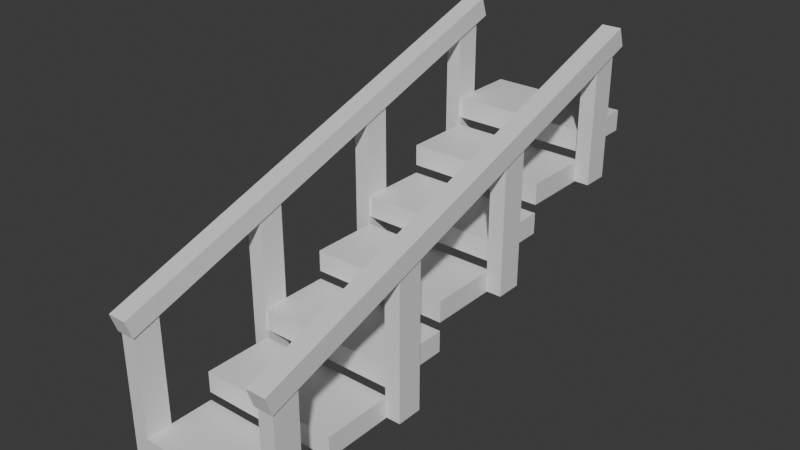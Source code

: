 # Source: stair_modules.blend  (saved by Blender 4.2.66; exported with 4.5.12 LTS)
import bpy
from mathutils import Matrix  # noqa: F401  (used for matrix-valued properties, if any)

bpy.ops.wm.read_factory_settings(use_empty=True)
scene = bpy.context.scene
scene.name = 'Scene'

# ---- collections
col_collection = bpy.data.collections.new('Collection'); scene.collection.children.link(col_collection)

# ---- materials (node trees are filled in below, after node groups)
mat_material = bpy.data.materials.new('Material')
mat_material.alpha_threshold = 0.0
mat_material.use_transparent_shadow = False
mat_material.roughness = 0.5
mat_material.line_color = (0.0, 0.0, 0.0, 1.0)

# ---- material node trees
mat_material.use_nodes = True; mat_material.node_tree.nodes.clear()
_N = mat_material.node_tree.nodes; _L = mat_material.node_tree.links
n0 = _N.new('ShaderNodeOutputMaterial'); n0.name = 'Material Output'; n0.location = (300, 300)
n1 = _N.new('ShaderNodeBsdfPrincipled'); n1.name = 'Principled BSDF'; n1.location = (10, 300)
n1.inputs[3].default_value = 1.45
_L.new(n1.outputs[0], n0.inputs[0])
n0.is_active_output = True

# ---- world
world_world = bpy.data.worlds.new('World'); scene.world = world_world
world_world.use_nodes = True; world_world.node_tree.nodes.clear()
_N = world_world.node_tree.nodes; _L = world_world.node_tree.links
n0 = _N.new('ShaderNodeOutputWorld'); n0.name = 'World Output'; n0.location = (300, 300)
n1 = _N.new('ShaderNodeBackground'); n1.name = 'Background'; n1.location = (10, 300)
n1.inputs[0].default_value = (0.05088, 0.05088, 0.05088, 1.0)
_L.new(n1.outputs[0], n0.inputs[0])
n0.is_active_output = True
world_world.color = (0.05088, 0.05088, 0.05088)
world_world.sun_shadow_jitter_overblur = 0.0

# ---- meshes
me_cube = bpy.data.meshes.new('Cube')
me_cube.from_pydata([(-0.2098, 2.0, 2.005), (-0.2098, 2.0, 0.005184), (-0.2098, 0.0001647, 2.005), (-0.2098, 0.0001647, 0.005184), (-2.21, 2.0, 2.005), (-2.21, 2.0, 0.005184), (-2.21, 0.0001647, 2.005), (-2.21, 0.0001647, 0.005184), (-0.2098, 4.0, 4.805), (-0.2098, 4.0, 2.805), (-0.2098, 2.0, 4.805), (-0.2098, 2.0, 2.805), (-2.21, 4.0, 4.805), (-2.21, 4.0, 2.805), (-2.21, 2.0, 4.805), (-2.21, 2.0, 2.805), (-0.2098, 6.0, 7.605), (-0.2098, 6.0, 5.605), (-0.2098, 4.0, 7.605), (-0.2098, 4.0, 5.605), (-2.21, 6.0, 7.605), (-2.21, 6.0, 5.605), (-2.21, 4.0, 7.605), (-2.21, 4.0, 5.605), (-0.2098, 8.0, 10.41), (-0.2098, 8.0, 8.405), (-0.2098, 6.0, 10.41), (-0.2098, 6.0, 8.405), (-2.21, 8.0, 10.41), (-2.21, 8.0, 8.405), (-2.21, 6.0, 10.41), (-2.21, 6.0, 8.405), (-0.2098, 10.0, 13.21), (-0.2098, 10.0, 11.21), (-0.2098, 8.0, 13.21), (-0.2098, 8.0, 11.21), (-2.21, 10.0, 13.21), (-2.21, 10.0, 11.21), (-2.21, 8.0, 13.21), (-2.21, 8.0, 11.21), (-0.2098, 12.0, 16.01), (-0.2098, 12.0, 14.01), (-0.2098, 10.0, 16.01), (-0.2098, 10.0, 14.01), (-2.21, 12.0, 16.01), (-2.21, 12.0, 14.01), (-2.21, 10.0, 16.01), (-2.21, 10.0, 14.01), (-0.2098, 14.0, 18.81), (-0.2098, 14.0, 16.81), (-0.2098, 12.0, 18.81), (-0.2098, 12.0, 16.81), (-2.21, 14.0, 18.81), (-2.21, 14.0, 16.81), (-2.21, 12.0, 18.81), (-2.21, 12.0, 16.81), (-0.2197, 0.0, 0.0), (-0.2197, 0.0, 13.33), (-0.2197, 0.7346, 0.0), (-0.2197, 0.7346, 13.33), (0.0, 0.0, 0.0), (0.0, 0.0, 13.33), (0.0, 0.7346, 0.0), (0.0, 0.7346, 13.33), (-2.2, 0.0, 4.768e-07), (-2.2, 0.0, 13.33), (-2.2, 0.7346, 4.768e-07), (-2.2, 0.7346, 13.33), (-2.42, 0.0, 4.768e-07), (-2.42, 0.0, 13.33), (-2.42, 0.7346, 4.768e-07), (-2.42, 0.7346, 13.33), (-0.2197, 3.967, 2.87), (-0.2197, 3.967, 17.33), (-0.2197, 4.701, 2.87), (-0.2197, 4.701, 17.33), (0.0, 3.967, 2.87), (0.0, 3.967, 17.33), (0.0, 4.701, 2.87), (0.0, 4.701, 17.33), (-2.2, 3.967, 2.87), (-2.2, 3.967, 17.33), (-2.2, 4.701, 2.87), (-2.2, 4.701, 17.33), (-2.42, 3.967, 2.87), (-2.42, 3.967, 17.33), (-2.42, 4.701, 2.87), (-2.42, 4.701, 17.33), (-0.2197, 7.934, 8.422), (-0.2197, 7.934, 21.86), (-0.2197, 8.668, 8.422), (-0.2197, 8.668, 21.86), (0.0, 7.934, 8.422), (0.0, 7.934, 21.86), (0.0, 8.668, 8.422), (0.0, 8.668, 21.86), (-2.2, 7.934, 8.422), (-2.2, 7.934, 21.86), (-2.2, 8.668, 8.422), (-2.2, 8.668, 21.86), (-2.42, 7.934, 8.422), (-2.42, 7.934, 21.86), (-2.42, 8.668, 8.422), (-2.42, 8.668, 21.86), (-0.2197, 11.9, 14.04), (-0.2197, 11.9, 25.79), (-0.2197, 12.64, 14.04), (-0.2197, 12.64, 25.79), (0.0, 11.9, 14.04), (0.0, 11.9, 25.79), (0.0, 12.64, 14.04), (0.0, 12.64, 25.79), (-2.2, 11.9, 14.04), (-2.2, 11.9, 25.79), (-2.2, 12.64, 14.04), (-2.2, 12.64, 25.79), (-2.42, 11.9, 14.04), (-2.42, 11.9, 25.79), (-2.42, 12.64, 14.04), (-2.42, 12.64, 25.79), (-0.2449, -0.05817, 11.42), (-0.2449, -0.2357, 13.18), (-0.2449, 3.212, 15.1), (-0.2449, 3.034, 16.86), (0.02519, -0.05817, 11.42), (0.02519, -0.2357, 13.18), (0.02519, 3.212, 15.1), (0.02519, 3.034, 16.86), (-0.2449, 3.212, 15.1), (-0.2449, 3.034, 16.86), (-0.2449, 6.482, 18.78), (-0.2449, 6.304, 20.53), (0.02519, 3.212, 15.1), (0.02519, 3.034, 16.86), (0.02519, 6.482, 18.78), (0.02519, 6.304, 20.53), (-0.2449, 6.482, 18.78), (-0.2449, 6.304, 20.53), (-0.2449, 9.752, 22.46), (-0.2449, 9.574, 24.21), (0.02519, 6.482, 18.78), (0.02519, 6.304, 20.53), (0.02519, 9.752, 22.46), (0.02519, 9.574, 24.21), (-0.2449, 9.752, 22.46), (-0.2449, 9.574, 24.21), (-0.2449, 13.02, 26.14), (-0.2449, 12.84, 27.89), (0.02519, 9.752, 22.46), (0.02519, 9.574, 24.21), (0.02519, 13.02, 26.14), (0.02519, 12.84, 27.89), (-2.175, -0.05817, 11.42), (-2.175, -0.2357, 13.18), (-2.175, 3.212, 15.1), (-2.175, 3.034, 16.86), (-2.445, -0.05817, 11.42), (-2.445, -0.2357, 13.18), (-2.445, 3.212, 15.1), (-2.445, 3.034, 16.86), (-2.175, 3.212, 15.1), (-2.175, 3.034, 16.86), (-2.175, 6.482, 18.78), (-2.175, 6.304, 20.53), (-2.445, 3.212, 15.1), (-2.445, 3.034, 16.86), (-2.445, 6.482, 18.78), (-2.445, 6.304, 20.53), (-2.175, 6.482, 18.78), (-2.175, 6.304, 20.53), (-2.175, 9.752, 22.46), (-2.175, 9.574, 24.21), (-2.445, 6.482, 18.78), (-2.445, 6.304, 20.53), (-2.445, 9.752, 22.46), (-2.445, 9.574, 24.21), (-2.175, 9.752, 22.46), (-2.175, 9.574, 24.21), (-2.175, 13.02, 26.14), (-2.175, 12.84, 27.89), (-2.445, 9.752, 22.46), (-2.445, 9.574, 24.21), (-2.445, 13.02, 26.14), (-2.445, 12.84, 27.89)], [], [(0, 4, 6, 2), (3, 2, 6, 7), (7, 6, 4, 5), (5, 1, 3, 7), (1, 0, 2, 3), (5, 4, 0, 1), (8, 12, 14, 10), (11, 10, 14, 15), (15, 14, 12, 13), (13, 9, 11, 15), (9, 8, 10, 11), (13, 12, 8, 9), (16, 20, 22, 18), (19, 18, 22, 23), (23, 22, 20, 21), (21, 17, 19, 23), (17, 16, 18, 19), (21, 20, 16, 17), (24, 28, 30, 26), (27, 26, 30, 31), (31, 30, 28, 29), (29, 25, 27, 31), (25, 24, 26, 27), (29, 28, 24, 25), (32, 36, 38, 34), (35, 34, 38, 39), (39, 38, 36, 37), (37, 33, 35, 39), (33, 32, 34, 35), (37, 36, 32, 33), (40, 44, 46, 42), (43, 42, 46, 47), (47, 46, 44, 45), (45, 41, 43, 47), (41, 40, 42, 43), (45, 44, 40, 41), (48, 52, 54, 50), (51, 50, 54, 55), (55, 54, 52, 53), (53, 49, 51, 55), (49, 48, 50, 51), (53, 52, 48, 49), (56, 57, 59, 58), (58, 59, 63, 62), (62, 63, 61, 60), (60, 61, 57, 56), (58, 62, 60, 56), (63, 59, 57, 61), (64, 66, 67, 65), (66, 70, 71, 67), (70, 68, 69, 71), (68, 64, 65, 69), (66, 64, 68, 70), (71, 69, 65, 67), (72, 73, 75, 74), (74, 75, 79, 78), (78, 79, 77, 76), (76, 77, 73, 72), (74, 78, 76, 72), (79, 75, 73, 77), (80, 82, 83, 81), (82, 86, 87, 83), (86, 84, 85, 87), (84, 80, 81, 85), (82, 80, 84, 86), (87, 85, 81, 83), (88, 89, 91, 90), (90, 91, 95, 94), (94, 95, 93, 92), (92, 93, 89, 88), (90, 94, 92, 88), (95, 91, 89, 93), (96, 98, 99, 97), (98, 102, 103, 99), (102, 100, 101, 103), (100, 96, 97, 101), (98, 96, 100, 102), (103, 101, 97, 99), (104, 105, 107, 106), (106, 107, 111, 110), (110, 111, 109, 108), (108, 109, 105, 104), (106, 110, 108, 104), (111, 107, 105, 109), (112, 114, 115, 113), (114, 118, 119, 115), (118, 116, 117, 119), (116, 112, 113, 117), (114, 112, 116, 118), (119, 117, 113, 115), (120, 121, 123, 122), (122, 123, 127, 126), (126, 127, 125, 124), (124, 125, 121, 120), (122, 126, 124, 120), (127, 123, 121, 125), (128, 129, 131, 130), (130, 131, 135, 134), (134, 135, 133, 132), (132, 133, 129, 128), (130, 134, 132, 128), (135, 131, 129, 133), (136, 137, 139, 138), (138, 139, 143, 142), (142, 143, 141, 140), (140, 141, 137, 136), (138, 142, 140, 136), (143, 139, 137, 141), (144, 145, 147, 146), (146, 147, 151, 150), (150, 151, 149, 148), (148, 149, 145, 144), (146, 150, 148, 144), (151, 147, 145, 149), (152, 154, 155, 153), (154, 158, 159, 155), (158, 156, 157, 159), (156, 152, 153, 157), (154, 152, 156, 158), (159, 157, 153, 155), (160, 162, 163, 161), (162, 166, 167, 163), (166, 164, 165, 167), (164, 160, 161, 165), (162, 160, 164, 166), (167, 165, 161, 163), (168, 170, 171, 169), (170, 174, 175, 171), (174, 172, 173, 175), (172, 168, 169, 173), (170, 168, 172, 174), (175, 173, 169, 171), (176, 178, 179, 177), (178, 182, 183, 179), (182, 180, 181, 183), (180, 176, 177, 181), (178, 176, 180, 182), (183, 181, 177, 179)])
_uv = me_cube.uv_layers.new(name='UVMap')
_uv.uv.foreach_set('vector', [0.625, 0.5, 0.875, 0.5, 0.875, 0.75, 0.625, 0.75, 0.375, 0.75, 0.625, 0.75, 0.625, 1.0, 0.375, 1.0, 0.375, 0.0, 0.625, 0.0, 0.625, 0.25, 0.375, 0.25, 0.125, 0.5, 0.375, 0.5, 0.375, 0.75, 0.125, 0.75, 0.375, 0.5, 0.625, 0.5, 0.625, 0.75, 0.375, 0.75, 0.375, 0.25, 0.625, 0.25, 0.625, 0.5, 0.375, 0.5, 0.625, 0.5, 0.875, 0.5, 0.875, 0.75, 0.625, 0.75, 0.375, 0.75, 0.625, 0.75, 0.625, 1.0, 0.375, 1.0, 0.375, 0.0, 0.625, 0.0, 0.625, 0.25, 0.375, 0.25, 0.125, 0.5, 0.375, 0.5, 0.375, 0.75, 0.125, 0.75, 0.375, 0.5, 0.625, 0.5, 0.625, 0.75, 0.375, 0.75, 0.375, 0.25, 0.625, 0.25, 0.625, 0.5, 0.375, 0.5, 0.625, 0.5, 0.875, 0.5, 0.875, 0.75, 0.625, 0.75, 0.375, 0.75, 0.625, 0.75, 0.625, 1.0, 0.375, 1.0, 0.375, 0.0, 0.625, 0.0, 0.625, 0.25, 0.375, 0.25, 0.125, 0.5, 0.375, 0.5, 0.375, 0.75, 0.125, 0.75, 0.375, 0.5, 0.625, 0.5, 0.625, 0.75, 0.375, 0.75, 0.375, 0.25, 0.625, 0.25, 0.625, 0.5, 0.375, 0.5, 0.625, 0.5, 0.875, 0.5, 0.875, 0.75, 0.625, 0.75, 0.375, 0.75, 0.625, 0.75, 0.625, 1.0, 0.375, 1.0, 0.375, 0.0, 0.625, 0.0, 0.625, 0.25, 0.375, 0.25, 0.125, 0.5, 0.375, 0.5, 0.375, 0.75, 0.125, 0.75, 0.375, 0.5, 0.625, 0.5, 0.625, 0.75, 0.375, 0.75, 0.375, 0.25, 0.625, 0.25, 0.625, 0.5, 0.375, 0.5, 0.625, 0.5, 0.875, 0.5, 0.875, 0.75, 0.625, 0.75, 0.375, 0.75, 0.625, 0.75, 0.625, 1.0, 0.375, 1.0, 0.375, 0.0, 0.625, 0.0, 0.625, 0.25, 0.375, 0.25, 0.125, 0.5, 0.375, 0.5, 0.375, 0.75, 0.125, 0.75, 0.375, 0.5, 0.625, 0.5, 0.625, 0.75, 0.375, 0.75, 0.375, 0.25, 0.625, 0.25, 0.625, 0.5, 0.375, 0.5, 0.625, 0.5, 0.875, 0.5, 0.875, 0.75, 0.625, 0.75, 0.375, 0.75, 0.625, 0.75, 0.625, 1.0, 0.375, 1.0, 0.375, 0.0, 0.625, 0.0, 0.625, 0.25, 0.375, 0.25, 0.125, 0.5, 0.375, 0.5, 0.375, 0.75, 0.125, 0.75, 0.375, 0.5, 0.625, 0.5, 0.625, 0.75, 0.375, 0.75, 0.375, 0.25, 0.625, 0.25, 0.625, 0.5, 0.375, 0.5, 0.625, 0.5, 0.875, 0.5, 0.875, 0.75, 0.625, 0.75, 0.375, 0.75, 0.625, 0.75, 0.625, 1.0, 0.375, 1.0, 0.375, 0.0, 0.625, 0.0, 0.625, 0.25, 0.375, 0.25, 0.125, 0.5, 0.375, 0.5, 0.375, 0.75, 0.125, 0.75, 0.375, 0.5, 0.625, 0.5, 0.625, 0.75, 0.375, 0.75, 0.375, 0.25, 0.625, 0.25, 0.625, 0.5, 0.375, 0.5, 0.375, 0.0, 0.625, 0.0, 0.625, 0.25, 0.375, 0.25, 0.375, 0.25, 0.625, 0.25, 0.625, 0.5, 0.375, 0.5, 0.375, 0.5, 0.625, 0.5, 0.625, 0.75, 0.375, 0.75, 0.375, 0.75, 0.625, 0.75, 0.625, 1.0, 0.375, 1.0, 0.125, 0.5, 0.375, 0.5, 0.375, 0.75, 0.125, 0.75, 0.625, 0.5, 0.875, 0.5, 0.875, 0.75, 0.625, 0.75, 0.375, 0.0, 0.375, 0.25, 0.625, 0.25, 0.625, 0.0, 0.375, 0.25, 0.375, 0.5, 0.625, 0.5, 0.625, 0.25, 0.375, 0.5, 0.375, 0.75, 0.625, 0.75, 0.625, 0.5, 0.375, 0.75, 0.375, 1.0, 0.625, 1.0, 0.625, 0.75, 0.125, 0.5, 0.125, 0.75, 0.375, 0.75, 0.375, 0.5, 0.625, 0.5, 0.625, 0.75, 0.875, 0.75, 0.875, 0.5, 0.375, 0.0, 0.625, 0.0, 0.625, 0.25, 0.375, 0.25, 0.375, 0.25, 0.625, 0.25, 0.625, 0.5, 0.375, 0.5, 0.375, 0.5, 0.625, 0.5, 0.625, 0.75, 0.375, 0.75, 0.375, 0.75, 0.625, 0.75, 0.625, 1.0, 0.375, 1.0, 0.125, 0.5, 0.375, 0.5, 0.375, 0.75, 0.125, 0.75, 0.625, 0.5, 0.875, 0.5, 0.875, 0.75, 0.625, 0.75, 0.375, 0.0, 0.375, 0.25, 0.625, 0.25, 0.625, 0.0, 0.375, 0.25, 0.375, 0.5, 0.625, 0.5, 0.625, 0.25, 0.375, 0.5, 0.375, 0.75, 0.625, 0.75, 0.625, 0.5, 0.375, 0.75, 0.375, 1.0, 0.625, 1.0, 0.625, 0.75, 0.125, 0.5, 0.125, 0.75, 0.375, 0.75, 0.375, 0.5, 0.625, 0.5, 0.625, 0.75, 0.875, 0.75, 0.875, 0.5, 0.375, 0.0, 0.625, 0.0, 0.625, 0.25, 0.375, 0.25, 0.375, 0.25, 0.625, 0.25, 0.625, 0.5, 0.375, 0.5, 0.375, 0.5, 0.625, 0.5, 0.625, 0.75, 0.375, 0.75, 0.375, 0.75, 0.625, 0.75, 0.625, 1.0, 0.375, 1.0, 0.125, 0.5, 0.375, 0.5, 0.375, 0.75, 0.125, 0.75, 0.625, 0.5, 0.875, 0.5, 0.875, 0.75, 0.625, 0.75, 0.375, 0.0, 0.375, 0.25, 0.625, 0.25, 0.625, 0.0, 0.375, 0.25, 0.375, 0.5, 0.625, 0.5, 0.625, 0.25, 0.375, 0.5, 0.375, 0.75, 0.625, 0.75, 0.625, 0.5, 0.375, 0.75, 0.375, 1.0, 0.625, 1.0, 0.625, 0.75, 0.125, 0.5, 0.125, 0.75, 0.375, 0.75, 0.375, 0.5, 0.625, 0.5, 0.625, 0.75, 0.875, 0.75, 0.875, 0.5, 0.375, 0.0, 0.625, 0.0, 0.625, 0.25, 0.375, 0.25, 0.375, 0.25, 0.625, 0.25, 0.625, 0.5, 0.375, 0.5, 0.375, 0.5, 0.625, 0.5, 0.625, 0.75, 0.375, 0.75, 0.375, 0.75, 0.625, 0.75, 0.625, 1.0, 0.375, 1.0, 0.125, 0.5, 0.375, 0.5, 0.375, 0.75, 0.125, 0.75, 0.625, 0.5, 0.875, 0.5, 0.875, 0.75, 0.625, 0.75, 0.375, 0.0, 0.375, 0.25, 0.625, 0.25, 0.625, 0.0, 0.375, 0.25, 0.375, 0.5, 0.625, 0.5, 0.625, 0.25, 0.375, 0.5, 0.375, 0.75, 0.625, 0.75, 0.625, 0.5, 0.375, 0.75, 0.375, 1.0, 0.625, 1.0, 0.625, 0.75, 0.125, 0.5, 0.125, 0.75, 0.375, 0.75, 0.375, 0.5, 0.625, 0.5, 0.625, 0.75, 0.875, 0.75, 0.875, 0.5, 0.375, 0.0, 0.625, 0.0, 0.625, 0.25, 0.375, 0.25, 0.375, 0.25, 0.625, 0.25, 0.625, 0.5, 0.375, 0.5, 0.375, 0.5, 0.625, 0.5, 0.625, 0.75, 0.375, 0.75, 0.375, 0.75, 0.625, 0.75, 0.625, 1.0, 0.375, 1.0, 0.125, 0.5, 0.375, 0.5, 0.375, 0.75, 0.125, 0.75, 0.625, 0.5, 0.875, 0.5, 0.875, 0.75, 0.625, 0.75, 0.375, 0.0, 0.625, 0.0, 0.625, 0.25, 0.375, 0.25, 0.375, 0.25, 0.625, 0.25, 0.625, 0.5, 0.375, 0.5, 0.375, 0.5, 0.625, 0.5, 0.625, 0.75, 0.375, 0.75, 0.375, 0.75, 0.625, 0.75, 0.625, 1.0, 0.375, 1.0, 0.125, 0.5, 0.375, 0.5, 0.375, 0.75, 0.125, 0.75, 0.625, 0.5, 0.875, 0.5, 0.875, 0.75, 0.625, 0.75, 0.375, 0.0, 0.625, 0.0, 0.625, 0.25, 0.375, 0.25, 0.375, 0.25, 0.625, 0.25, 0.625, 0.5, 0.375, 0.5, 0.375, 0.5, 0.625, 0.5, 0.625, 0.75, 0.375, 0.75, 0.375, 0.75, 0.625, 0.75, 0.625, 1.0, 0.375, 1.0, 0.125, 0.5, 0.375, 0.5, 0.375, 0.75, 0.125, 0.75, 0.625, 0.5, 0.875, 0.5, 0.875, 0.75, 0.625, 0.75, 0.375, 0.0, 0.625, 0.0, 0.625, 0.25, 0.375, 0.25, 0.375, 0.25, 0.625, 0.25, 0.625, 0.5, 0.375, 0.5, 0.375, 0.5, 0.625, 0.5, 0.625, 0.75, 0.375, 0.75, 0.375, 0.75, 0.625, 0.75, 0.625, 1.0, 0.375, 1.0, 0.125, 0.5, 0.375, 0.5, 0.375, 0.75, 0.125, 0.75, 0.625, 0.5, 0.875, 0.5, 0.875, 0.75, 0.625, 0.75, 0.375, 0.0, 0.375, 0.25, 0.625, 0.25, 0.625, 0.0, 0.375, 0.25, 0.375, 0.5, 0.625, 0.5, 0.625, 0.25, 0.375, 0.5, 0.375, 0.75, 0.625, 0.75, 0.625, 0.5, 0.375, 0.75, 0.375, 1.0, 0.625, 1.0, 0.625, 0.75, 0.125, 0.5, 0.125, 0.75, 0.375, 0.75, 0.375, 0.5, 0.625, 0.5, 0.625, 0.75, 0.875, 0.75, 0.875, 0.5, 0.375, 0.0, 0.375, 0.25, 0.625, 0.25, 0.625, 0.0, 0.375, 0.25, 0.375, 0.5, 0.625, 0.5, 0.625, 0.25, 0.375, 0.5, 0.375, 0.75, 0.625, 0.75, 0.625, 0.5, 0.375, 0.75, 0.375, 1.0, 0.625, 1.0, 0.625, 0.75, 0.125, 0.5, 0.125, 0.75, 0.375, 0.75, 0.375, 0.5, 0.625, 0.5, 0.625, 0.75, 0.875, 0.75, 0.875, 0.5, 0.375, 0.0, 0.375, 0.25, 0.625, 0.25, 0.625, 0.0, 0.375, 0.25, 0.375, 0.5, 0.625, 0.5, 0.625, 0.25, 0.375, 0.5, 0.375, 0.75, 0.625, 0.75, 0.625, 0.5, 0.375, 0.75, 0.375, 1.0, 0.625, 1.0, 0.625, 0.75, 0.125, 0.5, 0.125, 0.75, 0.375, 0.75, 0.375, 0.5, 0.625, 0.5, 0.625, 0.75, 0.875, 0.75, 0.875, 0.5, 0.375, 0.0, 0.375, 0.25, 0.625, 0.25, 0.625, 0.0, 0.375, 0.25, 0.375, 0.5, 0.625, 0.5, 0.625, 0.25, 0.375, 0.5, 0.375, 0.75, 0.625, 0.75, 0.625, 0.5, 0.375, 0.75, 0.375, 1.0, 0.625, 1.0, 0.625, 0.75, 0.125, 0.5, 0.125, 0.75, 0.375, 0.75, 0.375, 0.5, 0.625, 0.5, 0.625, 0.75, 0.875, 0.75, 0.875, 0.5])
me_cube.materials.append(mat_material)
me_cube.use_mirror_vertex_groups = False
me_cube.update()

# ---- objects
ob_groupc_staircase = bpy.data.objects.new('GroupC_staircase', me_cube)
ob_empty = bpy.data.objects.new('Empty', None)

# ---- transforms, parenting, visibility, modifiers, constraints
ob_groupc_staircase.location = (1.21, -0.5001, -0.05078)
ob_groupc_staircase.scale = (1.0, 0.5, 0.15)
ob_groupc_staircase.lock_rotations_4d = False
ob_groupc_staircase.empty_display_type = 'ARROWS'
ob_groupc_staircase.lineart.crease_threshold = 0.0
ob_empty.location = (0.0, 0.0, 0.0)

# ---- collection membership
col_collection.objects.link(ob_groupc_staircase)
col_collection.objects.link(ob_empty)

# ---- scene / render settings (as saved in the file)
scene.frame_start = 1; scene.frame_end = 250; scene.frame_set(1)
scene.render.engine = 'BLENDER_EEVEE_NEXT'
bpy.context.view_layer.update()

# ---- added for rendering (the .blend has no active camera and no usable light): camera, sun
cam_auto = bpy.data.cameras.new('AutoCamera')
cam_auto.lens = 50.0
cam_auto.sensor_width = 36.0
cam_auto.clip_end = 1000.0
ob_auto_camera = bpy.data.objects.new('AutoCamera', cam_auto)
scene.collection.objects.link(ob_auto_camera)
ob_auto_camera.location = (7.97353, -6.6272, 8.41987)
ob_auto_camera.rotation_euler = (1.09748, -7.21219e-08, 0.694738)
scene.camera = ob_auto_camera
light_auto_sun = bpy.data.lights.new('AutoSun', 'SUN')
light_auto_sun.energy = 3.0
light_auto_sun.angle = 0.0523599
ob_auto_sun = bpy.data.objects.new('AutoSun', light_auto_sun)
scene.collection.objects.link(ob_auto_sun)
ob_auto_sun.rotation_euler = (0.872665, 0.174533, 0.523599)
bpy.context.view_layer.update()
